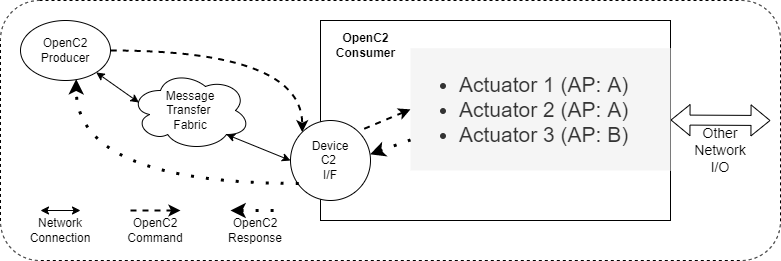

The diagram above was exported from draw.io. Its source (the exported page's mxGraphModel, read from the mxfile embedded in the PNG):
<mxGraphModel dx="1408" dy="748" grid="1" gridSize="10" guides="1" tooltips="1" connect="1" arrows="1" fold="1" page="0" pageScale="1" pageWidth="850" pageHeight="1100" background="#ffffff" math="0" shadow="0">
  <root>
    <mxCell id="0" />
    <mxCell id="1" parent="0" />
    <mxCell id="HJVGDeB5aCi0RqmbtR7R-3" value="" style="rounded=1;whiteSpace=wrap;html=1;fontSize=12;align=right;dashed=1;" parent="1" vertex="1">
      <mxGeometry x="20" y="10" width="780" height="260" as="geometry" />
    </mxCell>
    <mxCell id="HJVGDeB5aCi0RqmbtR7R-4" value="" style="rounded=0;whiteSpace=wrap;html=1;verticalAlign=top;" parent="1" vertex="1">
      <mxGeometry x="340" y="30" width="350" height="200" as="geometry" />
    </mxCell>
    <mxCell id="HJVGDeB5aCi0RqmbtR7R-5" style="edgeStyle=orthogonalEdgeStyle;curved=1;rounded=0;orthogonalLoop=1;jettySize=auto;html=1;exitX=1;exitY=0.5;exitDx=0;exitDy=0;entryX=1;entryY=1;entryDx=0;entryDy=0;dashed=1;strokeWidth=2;" parent="1" source="HJVGDeB5aCi0RqmbtR7R-6" target="HJVGDeB5aCi0RqmbtR7R-7" edge="1">
      <mxGeometry relative="1" as="geometry" />
    </mxCell>
    <mxCell id="HJVGDeB5aCi0RqmbtR7R-6" value="OpenC2&lt;br&gt;Producer" style="ellipse;whiteSpace=wrap;html=1;" parent="1" vertex="1">
      <mxGeometry x="40" y="30" width="90" height="60" as="geometry" />
    </mxCell>
    <mxCell id="HJVGDeB5aCi0RqmbtR7R-7" value="Device&lt;br&gt;C2 &lt;br&gt;I/F" style="ellipse;whiteSpace=wrap;html=1;direction=west;align=center;" parent="1" vertex="1">
      <mxGeometry x="310" y="130" width="80" height="80" as="geometry" />
    </mxCell>
    <mxCell id="HJVGDeB5aCi0RqmbtR7R-8" style="edgeStyle=none;rounded=0;orthogonalLoop=1;jettySize=auto;html=1;exitX=0.8;exitY=0.8;exitDx=0;exitDy=0;startArrow=classic;startFill=1;entryX=1;entryY=0.5;entryDx=0;entryDy=0;exitPerimeter=0;" parent="1" source="HJVGDeB5aCi0RqmbtR7R-9" target="HJVGDeB5aCi0RqmbtR7R-7" edge="1">
      <mxGeometry relative="1" as="geometry">
        <mxPoint x="320" y="80" as="targetPoint" />
      </mxGeometry>
    </mxCell>
    <mxCell id="HJVGDeB5aCi0RqmbtR7R-9" value="Message&lt;br&gt;Transfer &lt;br&gt;Fabric" style="ellipse;shape=cloud;whiteSpace=wrap;html=1;" parent="1" vertex="1">
      <mxGeometry x="150" y="80" width="120" height="80" as="geometry" />
    </mxCell>
    <mxCell id="HJVGDeB5aCi0RqmbtR7R-18" value="OpenC2&lt;br&gt;Consumer" style="text;html=1;resizable=0;autosize=1;align=center;verticalAlign=middle;points=[];fillColor=none;strokeColor=none;rounded=0;fontStyle=1" parent="1" vertex="1">
      <mxGeometry x="350" y="40" width="70" height="30" as="geometry" />
    </mxCell>
    <mxCell id="HJVGDeB5aCi0RqmbtR7R-19" value="" style="shape=flexArrow;endArrow=classic;startArrow=classic;html=1;fontSize=14;" parent="1" edge="1">
      <mxGeometry width="50" height="50" relative="1" as="geometry">
        <mxPoint x="690" y="129.5" as="sourcePoint" />
        <mxPoint x="790" y="130" as="targetPoint" />
      </mxGeometry>
    </mxCell>
    <mxCell id="HJVGDeB5aCi0RqmbtR7R-20" value="Other&lt;br&gt;Network&lt;br&gt;I/O" style="text;html=1;strokeColor=none;fillColor=none;align=center;verticalAlign=middle;whiteSpace=wrap;rounded=0;fontSize=14;" parent="1" vertex="1">
      <mxGeometry x="720" y="150" width="40" height="20" as="geometry" />
    </mxCell>
    <mxCell id="HJVGDeB5aCi0RqmbtR7R-21" style="edgeStyle=none;rounded=0;orthogonalLoop=1;jettySize=auto;html=1;startArrow=classic;startFill=1;entryX=0.07;entryY=0.4;entryDx=0;entryDy=0;entryPerimeter=0;" parent="1" source="HJVGDeB5aCi0RqmbtR7R-6" target="HJVGDeB5aCi0RqmbtR7R-9" edge="1">
      <mxGeometry relative="1" as="geometry">
        <mxPoint x="335" y="90" as="targetPoint" />
        <mxPoint x="279" y="86" as="sourcePoint" />
      </mxGeometry>
    </mxCell>
    <mxCell id="HJVGDeB5aCi0RqmbtR7R-22" value="" style="endArrow=classic;startArrow=classic;html=1;" parent="1" edge="1">
      <mxGeometry width="50" height="50" relative="1" as="geometry">
        <mxPoint x="60" y="220" as="sourcePoint" />
        <mxPoint x="100" y="220" as="targetPoint" />
      </mxGeometry>
    </mxCell>
    <mxCell id="HJVGDeB5aCi0RqmbtR7R-23" value="Network Connection" style="text;html=1;strokeColor=none;fillColor=none;align=center;verticalAlign=middle;whiteSpace=wrap;rounded=0;" parent="1" vertex="1">
      <mxGeometry x="60" y="230" width="40" height="20" as="geometry" />
    </mxCell>
    <mxCell id="HJVGDeB5aCi0RqmbtR7R-24" value="" style="endArrow=classic;html=1;dashed=1;strokeWidth=2;" parent="1" edge="1">
      <mxGeometry width="50" height="50" relative="1" as="geometry">
        <mxPoint x="150" y="220" as="sourcePoint" />
        <mxPoint x="200" y="220" as="targetPoint" />
      </mxGeometry>
    </mxCell>
    <mxCell id="HJVGDeB5aCi0RqmbtR7R-25" value="OpenC2&lt;br&gt;Command" style="text;html=1;strokeColor=none;fillColor=none;align=center;verticalAlign=middle;whiteSpace=wrap;rounded=0;" parent="1" vertex="1">
      <mxGeometry x="155" y="230" width="40" height="20" as="geometry" />
    </mxCell>
    <mxCell id="HJVGDeB5aCi0RqmbtR7R-26" value="" style="endArrow=classic;html=1;dashed=1;exitX=0.896;exitY=0.213;exitDx=0;exitDy=0;exitPerimeter=0;edgeStyle=orthogonalEdgeStyle;curved=1;entryX=0.619;entryY=0.978;entryDx=0;entryDy=0;entryPerimeter=0;dashPattern=1 4;strokeWidth=3;" parent="1" source="HJVGDeB5aCi0RqmbtR7R-7" target="HJVGDeB5aCi0RqmbtR7R-6" edge="1">
      <mxGeometry width="50" height="50" relative="1" as="geometry">
        <mxPoint x="150" y="130" as="sourcePoint" />
        <mxPoint x="200" y="80" as="targetPoint" />
      </mxGeometry>
    </mxCell>
    <mxCell id="HJVGDeB5aCi0RqmbtR7R-27" value="" style="endArrow=none;html=1;dashed=1;strokeWidth=3;endFill=0;startArrow=classic;startFill=1;dashPattern=1 4;" parent="1" edge="1">
      <mxGeometry width="50" height="50" relative="1" as="geometry">
        <mxPoint x="250" y="220" as="sourcePoint" />
        <mxPoint x="300" y="220" as="targetPoint" />
      </mxGeometry>
    </mxCell>
    <mxCell id="HJVGDeB5aCi0RqmbtR7R-28" value="OpenC2&lt;br&gt;Response" style="text;html=1;strokeColor=none;fillColor=none;align=center;verticalAlign=middle;whiteSpace=wrap;rounded=0;" parent="1" vertex="1">
      <mxGeometry x="255" y="230" width="40" height="20" as="geometry" />
    </mxCell>
    <mxCell id="HJVGDeB5aCi0RqmbtR7R-31" value="" style="endArrow=none;html=1;entryX=0;entryY=1;entryDx=0;entryDy=0;rounded=0;dashed=1;strokeWidth=2;startArrow=classic;startFill=1;endFill=0;exitX=0;exitY=0.5;exitDx=0;exitDy=0;" parent="1" source="HJVGDeB5aCi0RqmbtR7R-32" edge="1">
      <mxGeometry width="50" height="50" relative="1" as="geometry">
        <mxPoint x="450" y="128.83999999999997" as="sourcePoint" />
        <mxPoint x="378.28427124745735" y="140.55572875254262" as="targetPoint" />
      </mxGeometry>
    </mxCell>
    <mxCell id="HJVGDeB5aCi0RqmbtR7R-32" value="&lt;ul&gt;&lt;li&gt;Actuator 1 (AP: A)&lt;/li&gt;&lt;li&gt;Actuator 2 (AP: A)&lt;/li&gt;&lt;li&gt;Actuator 3 (AP: B)&lt;/li&gt;&lt;/ul&gt;" style="text;html=1;strokeColor=none;fillColor=#f5f5f5;align=left;verticalAlign=middle;whiteSpace=wrap;rounded=0;spacingTop=0;spacing=9;fontSize=21;fontColor=#333333;" parent="1" vertex="1">
      <mxGeometry x="430" y="57.68000000000001" width="260" height="122.32" as="geometry" />
    </mxCell>
    <mxCell id="HJVGDeB5aCi0RqmbtR7R-33" value="" style="endArrow=none;html=1;dashed=1;strokeWidth=3;endFill=0;startArrow=classic;startFill=1;dashPattern=1 4;entryX=0;entryY=0.75;entryDx=0;entryDy=0;exitX=0.005;exitY=0.577;exitDx=0;exitDy=0;exitPerimeter=0;" parent="1" source="HJVGDeB5aCi0RqmbtR7R-7" target="HJVGDeB5aCi0RqmbtR7R-32" edge="1">
      <mxGeometry width="50" height="50" relative="1" as="geometry">
        <mxPoint x="388" y="161" as="sourcePoint" />
        <mxPoint x="440" y="168.64999999999998" as="targetPoint" />
      </mxGeometry>
    </mxCell>
  </root>
</mxGraphModel>